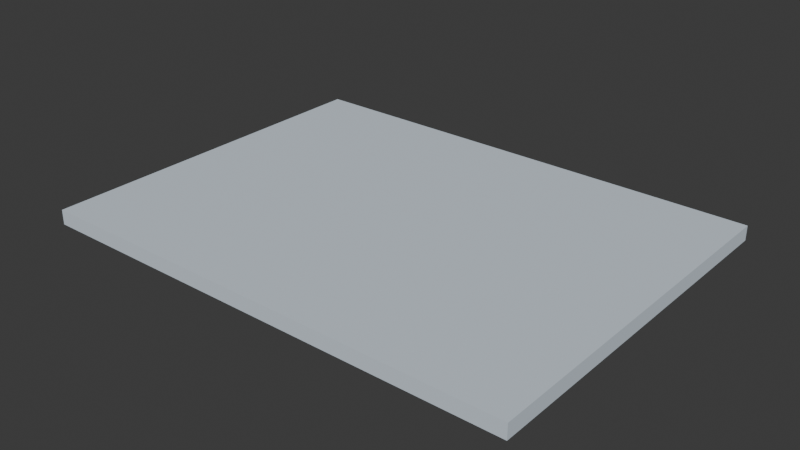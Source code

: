 # Source: TEXTIL_Pano2_v01.blend  (saved by Blender 4.2.66; exported with 4.5.12 LTS)
import bpy
from mathutils import Matrix  # noqa: F401  (used for matrix-valued properties, if any)

bpy.ops.wm.read_factory_settings(use_empty=True)
scene = bpy.context.scene
scene.name = 'Scene'

# ---- collections
col_textil_pano2_v01 = bpy.data.collections.new('TEXTIL_Pano2_v01'); scene.collection.children.link(col_textil_pano2_v01)

# ---- materials (node trees are filled in below, after node groups)
mat_polyroom_pbr = bpy.data.materials.new('Polyroom_PBR')

# ---- material node trees
mat_polyroom_pbr.use_nodes = True; mat_polyroom_pbr.node_tree.nodes.clear()
_N = mat_polyroom_pbr.node_tree.nodes; _L = mat_polyroom_pbr.node_tree.links
n0 = _N.new('ShaderNodeOutputMaterial'); n0.name = 'Material Output'; n0.location = (300, 0)
n1 = _N.new('ShaderNodeBsdfPrincipled'); n1.name = 'Principled BSDF'; n1.location = (0, 0)
n1.inputs[2].default_value = 0.8
n2 = _N.new('ShaderNodeVertexColor'); n2.name = 'Color Attribute'; n2.location = (-300, 0)
n2.layer_name = 'Color'
_L.new(n2.outputs[0], n1.inputs[0])
_L.new(n1.outputs[0], n0.inputs[0])
n0.is_active_output = True

# ---- world
world_world = bpy.data.worlds.new('World'); scene.world = world_world
world_world.use_nodes = True; world_world.node_tree.nodes.clear()
_N = world_world.node_tree.nodes; _L = world_world.node_tree.links
n0 = _N.new('ShaderNodeOutputWorld'); n0.name = 'World Output'; n0.location = (300, 300)
n1 = _N.new('ShaderNodeBackground'); n1.name = 'Background'; n1.location = (10, 300)
n1.inputs[0].default_value = (0.05088, 0.05088, 0.05088, 1.0)
_L.new(n1.outputs[0], n0.inputs[0])
n0.is_active_output = True
world_world.color = (0.05088, 0.05088, 0.05088)
world_world.sun_shadow_jitter_overblur = 0.0

# ---- meshes
me_textil_pano2_v01 = bpy.data.meshes.new('TEXTIL_Pano2_v01')
me_textil_pano2_v01.from_pydata([(-0.2, -0.15, 0.0), (-0.2, -0.15, 0.012), (-0.2, 0.15, 0.0), (-0.2, 0.15, 0.012), (0.2, -0.15, 0.0), (0.2, -0.15, 0.012), (0.2, 0.15, 0.0), (0.2, 0.15, 0.012)], [], [(0, 1, 3, 2), (2, 3, 7, 6), (6, 7, 5, 4), (4, 5, 1, 0), (2, 6, 4, 0), (7, 3, 1, 5)])
_uv = me_textil_pano2_v01.uv_layers.new(name='UVMap')
_uv.uv.foreach_set('vector', [0.002288, 0.002288, 0.002288, 0.002288, 0.4977, 0.002288, 0.4977, 0.002288, 0.4977, 0.002288, 0.4977, 0.002288, 0.4977, 0.6629, 0.4977, 0.6629, 0.4977, 0.6629, 0.4977, 0.6629, 0.002288, 0.6629, 0.002288, 0.6629, 0.002288, 0.6629, 0.002288, 0.6629, 0.002288, 0.002288, 0.002288, 0.002288, 0.4977, 0.002288, 0.4977, 0.6629, 0.002288, 0.6629, 0.002288, 0.002288, 0.9977, 0.002288, 0.9977, 0.6629, 0.5023, 0.6629, 0.5023, 0.002288])
_ca = me_textil_pano2_v01.color_attributes.new('Color', 'FLOAT_COLOR', 'POINT')
_ca.data.foreach_set('color', [0.6392, 0.7216, 0.8, 1.0, 0.6392, 0.7216, 0.8, 1.0, 0.6392, 0.7216, 0.8, 1.0, 0.6392, 0.7216, 0.8, 1.0, 0.6392, 0.7216, 0.8, 1.0, 0.6392, 0.7216, 0.8, 1.0, 0.6392, 0.7216, 0.8, 1.0, 0.6392, 0.7216, 0.8, 1.0])
me_textil_pano2_v01.materials.append(mat_polyroom_pbr)
me_textil_pano2_v01.update()

# ---- objects
ob_textil_pano2_v01 = bpy.data.objects.new('TEXTIL_Pano2_v01', me_textil_pano2_v01)

# ---- transforms, parenting, visibility, modifiers, constraints
ob_textil_pano2_v01.location = (0.0, 0.0, 0.0)

# ---- collection membership
col_textil_pano2_v01.objects.link(ob_textil_pano2_v01)

# ---- scene / render settings (as saved in the file)
scene.frame_start = 1; scene.frame_end = 250; scene.frame_set(1)
scene.render.engine = 'BLENDER_EEVEE_NEXT'
bpy.context.view_layer.update()

# ---- added for rendering (the .blend has no active camera and no usable light): camera, sun
cam_auto = bpy.data.cameras.new('AutoCamera')
cam_auto.lens = 50.0
cam_auto.sensor_width = 36.0
cam_auto.clip_end = 1000.0
ob_auto_camera = bpy.data.objects.new('AutoCamera', cam_auto)
scene.collection.objects.link(ob_auto_camera)
ob_auto_camera.location = (0.462746, -0.555295, 0.376196)
ob_auto_camera.rotation_euler = (1.09748, -7.21219e-08, 0.694738)
scene.camera = ob_auto_camera
light_auto_sun = bpy.data.lights.new('AutoSun', 'SUN')
light_auto_sun.energy = 3.0
light_auto_sun.angle = 0.0523599
ob_auto_sun = bpy.data.objects.new('AutoSun', light_auto_sun)
scene.collection.objects.link(ob_auto_sun)
ob_auto_sun.rotation_euler = (0.872665, 0.174533, 0.523599)
bpy.context.view_layer.update()

